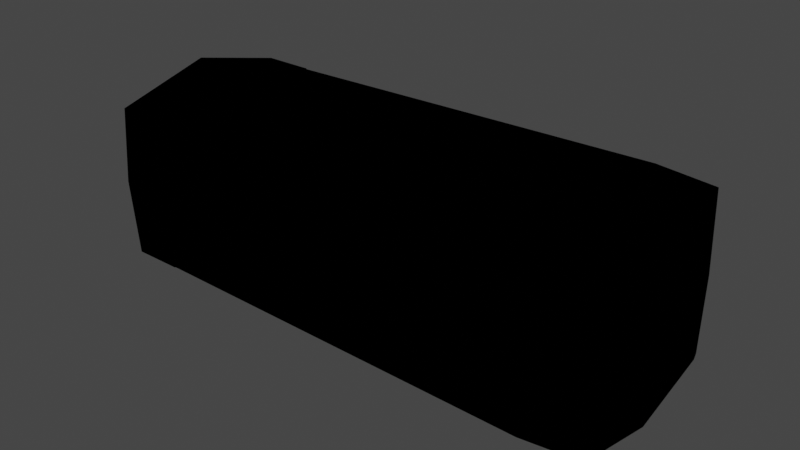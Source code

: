 # Source: shotgun_bullet.blend  (saved by Blender 3.6.13; exported with 4.5.12 LTS)
import bpy
from mathutils import Matrix  # noqa: F401  (used for matrix-valued properties, if any)

bpy.ops.wm.read_factory_settings(use_empty=True)
scene = bpy.context.scene
scene.name = 'Scene'

# ---- collections
col_bullet = bpy.data.collections.new('Bullet'); scene.collection.children.link(col_bullet)

# ---- images (referenced by path relative to the original .blend; pixels are not part of the script)
import os
ASSET_DIR = os.environ.get("B2B_ASSET_DIR", "")  # directory of the original .blend (textures are referenced by path, not embedded)
HERE = os.path.dirname(os.path.abspath(__file__))  # packed textures are extracted next to this script under _unpacked/

def load_image(name, relpath, width, height, colorspace="sRGB"):
    """Load a texture the original file referenced (path relative to the .blend, or extracted next to this script)."""
    p = next((c for c in (os.path.join(HERE, relpath), os.path.join(ASSET_DIR, relpath)) if relpath and os.path.exists(c)), "")
    if p:
        img = bpy.data.images.load(p, check_existing=True)
        img.name = name
    else:  # same state as the original file: an image datablock whose file is absent (Cycles renders it pink)
        img = bpy.data.images.new(name, width, height)
        img.source = "FILE"
        img.filepath = "//" + (relpath or name)
    img.colorspace_settings.name = colorspace
    return img
img_shotgunskin1_png = load_image('ShotgunSkin1.png', 'ShotgunSkin1.png', 1024, 1024, 'sRGB')

# ---- materials (node trees are filled in below, after node groups)
mat_material = bpy.data.materials.new('Material')
mat_material.alpha_threshold = 0.0
mat_material.use_transparent_shadow = False
mat_material.roughness = 0.5
mat_material.line_color = (0.0, 0.0, 0.0, 1.0)
mat_outline = bpy.data.materials.new('Outline')
mat_outline.use_backface_culling = True
mat_outline.use_transparent_shadow = False

# ---- material node trees
mat_material.use_nodes = True; mat_material.node_tree.nodes.clear()
_N = mat_material.node_tree.nodes; _L = mat_material.node_tree.links
n0 = _N.new('ShaderNodeOutputMaterial'); n0.name = 'Material Output'; n0.location = (300, 300)
n1 = _N.new('ShaderNodeBsdfPrincipled'); n1.name = 'Principled BSDF'; n1.location = (10, 300)
n1.distribution = 'GGX'
n1.subsurface_method = 'RANDOM_WALK_SKIN'
n1.inputs[3].default_value = 1.45
n1.inputs[27].default_value = (0.0, 0.0, 0.0, 1.0)
n1.inputs[28].default_value = 1.0
n2 = _N.new('ShaderNodeTexImage'); n2.name = 'Image Texture'; n2.location = (-388, 219)
n2.image = img_shotgunskin1_png
_L.new(n1.outputs[0], n0.inputs[0])
_L.new(n2.outputs[0], n1.inputs[0])
n0.is_active_output = True
mat_outline.use_nodes = True; mat_outline.node_tree.nodes.clear()
_N = mat_outline.node_tree.nodes; _L = mat_outline.node_tree.links
n0 = _N.new('ShaderNodeOutputMaterial'); n0.name = 'Material Output'; n0.location = (300, 300)
n1 = _N.new('ShaderNodeBsdfDiffuse'); n1.name = 'Diffuse BSDF'; n1.location = (10, 300)
n1.inputs[0].default_value = (0.0, 0.0, 0.0, 1.0)
n1.inputs[1].default_value = 0.5
_L.new(n1.outputs[0], n0.inputs[0])
n0.is_active_output = True

# ---- world
world_world = bpy.data.worlds.new('World'); scene.world = world_world
world_world.use_nodes = True; world_world.node_tree.nodes.clear()
_N = world_world.node_tree.nodes; _L = world_world.node_tree.links
n0 = _N.new('ShaderNodeOutputWorld'); n0.name = 'World Output'; n0.location = (300, 300)
n1 = _N.new('ShaderNodeBackground'); n1.name = 'Background'; n1.location = (10, 300)
n1.inputs[0].default_value = (0.05088, 0.05088, 0.05088, 1.0)
_L.new(n1.outputs[0], n0.inputs[0])
n0.is_active_output = True
world_world.color = (0.05088, 0.05088, 0.05088)
world_world.use_sun_shadow = False
world_world.sun_shadow_jitter_overblur = 0.0

# ---- meshes
me_cube_010 = bpy.data.meshes.new('Cube.010')
me_cube_010.from_pydata([(-0.03863, -0.02675, 0.02127), (-0.03763, -3.956e-07, 0.02742), (0.1214, -0.01657, 0.01604), (0.1214, -1.408e-05, 0.01906), (-0.03912, -0.02675, 0.0), (0.121, -0.01657, -0.0001062), (0.121, -3.956e-07, 0.0), (0.12, -0.0244, 0.02265), (0.1195, -0.0244, 0.0), (0.1201, -3.956e-07, 0.02647), (-0.03903, -3.956e-07, 0.0), (0.1053, -0.02462, 0.02253), (0.1048, -0.02462, 0.0), (0.1054, -3.956e-07, 0.02656)], [], [(11, 0, 4, 12), (11, 13, 1, 0), (2, 5, 6, 3), (2, 3, 9, 7), (2, 7, 8, 5), (7, 9, 13, 11), (7, 11, 12, 8), (10, 1, 0, 4)])
_uv = me_cube_010.uv_layers.new(name='UVMap')
_uv.uv.foreach_set('vector', [0.01157, 0.02091, 0.04442, 0.02727, 0.04386, 0.03142, 0.01085, 0.02603, 0.01157, 0.02091, 0.01253, 0.01519, 0.04528, 0.02094, 0.04442, 0.02727, 0.06924, 0.05934, 0.06967, 0.07404, 0.0541, 0.07404, 0.05424, 0.05613, 0.06924, 0.05934, 0.05424, 0.05613, 0.05478, 0.04802, 0.07713, 0.05275, 0.06924, 0.05934, 0.07713, 0.05275, 0.0782, 0.0737, 0.06967, 0.07404, 0.06804, 0.02739, 0.06061, 0.02485, 0.06213, 0.02044, 0.06965, 0.02297, 0.06804, 0.02739, 0.06965, 0.02297, 0.07641, 0.02505, 0.07493, 0.02951, 0.09138, 0.03751, 0.09137, 0.01042, 0.1178, 0.01652, 0.1178, 0.03752])
me_cube_010.materials.append(mat_material)
me_cube_010.materials.append(mat_outline)
me_cube_010.use_mirror_vertex_groups = False
me_cube_010.update()
me_cube_002 = bpy.data.meshes.new('Cube.002')
me_cube_002.from_pydata([(-0.03863, -0.02675, 0.02127), (-0.03763, -3.956e-07, 0.02742), (-0.03912, -0.02675, 0.0), (-0.04511, -0.02675, 0.0), (-0.04461, -0.02675, 0.02127), (-0.04362, -3.956e-07, 0.02742), (-0.04501, -3.956e-07, 0.0), (-0.03802, -3.956e-07, 0.0)], [], [(0, 1, 5, 4), (6, 3, 4, 5), (2, 0, 4, 3), (0, 2, 7, 1)])
_uv = me_cube_002.uv_layers.new(name='UVMap')
_uv.uv.foreach_set('vector', [0.03122, 0.05784, 0.01839, 0.05663, 0.01876, 0.05384, 0.03158, 0.05506, 0.1204, 0.04824, 0.1168, 0.08004, 0.09539, 0.07762, 0.09164, 0.04498, 0.04114, 0.05892, 0.03122, 0.05784, 0.03158, 0.05506, 0.0415, 0.05613, 0.09269, 0.03252, 0.09268, 0.01107, 0.1197, 0.01109, 0.1197, 0.03873])
me_cube_002.materials.append(mat_material)
me_cube_002.materials.append(mat_outline)
me_cube_002.use_mirror_vertex_groups = False
me_cube_002.update()

# ---- objects
ob_bulletbody = bpy.data.objects.new('BulletBody', me_cube_010)
ob_bullethead = bpy.data.objects.new('BulletHead', me_cube_002)

# ---- transforms, parenting, visibility, modifiers, constraints
ob_bulletbody.location = (0.0, 0.0, 0.0)
ob_bulletbody.lock_rotations_4d = False
ob_bulletbody.empty_display_type = 'ARROWS'
ob_bulletbody.lineart.crease_threshold = 0.0
_m = ob_bulletbody.modifiers.new('Mirror.001', 'MIRROR')
_m.use_axis = (False, True, True)
_m = ob_bulletbody.modifiers.new('Solidify', 'SOLIDIFY')
_m.thickness = -0.01
_m.material_offset = 1
_m.use_rim = False
_m.use_flip_normals = True
_m = ob_bulletbody.modifiers.new('Boolean', 'BOOLEAN')
_m.object = ob_bullethead
_m.operation = 'UNION'
_m.solver = 'FAST'
ob_bullethead.location = (0.0, 0.0, 0.0)
ob_bullethead.lock_rotations_4d = False
ob_bullethead.empty_display_type = 'ARROWS'
ob_bullethead.lineart.crease_threshold = 0.0
_m = ob_bullethead.modifiers.new('Mirror.001', 'MIRROR')
_m.use_axis = (False, True, True)
_m = ob_bullethead.modifiers.new('Solidify', 'SOLIDIFY')
_m.thickness = -0.01
_m.material_offset = 1
_m.use_rim = False
_m.use_flip_normals = True

# ---- collection membership
col_bullet.objects.link(ob_bulletbody)
col_bullet.objects.link(ob_bullethead)

# ---- scene / render settings (as saved in the file)
scene.frame_start = 1; scene.frame_end = 250; scene.frame_set(1)
scene.render.engine = 'BLENDER_EEVEE_NEXT'
scene.cycles.sampling_pattern = 'TABULATED_SOBOL'
scene.view_settings.view_transform = 'Filmic'
bpy.context.view_layer.update()

# ---- added for rendering (the .blend has no active camera and no usable light): camera, sun
cam_auto = bpy.data.cameras.new('AutoCamera')
cam_auto.lens = 50.0
cam_auto.sensor_width = 36.0
cam_auto.clip_end = 1000.0
ob_auto_camera = bpy.data.objects.new('AutoCamera', cam_auto)
scene.collection.objects.link(ob_auto_camera)
ob_auto_camera.location = (0.234203, -0.235221, 0.156814)
ob_auto_camera.rotation_euler = (1.09748, -7.21219e-08, 0.694738)
scene.camera = ob_auto_camera
light_auto_sun = bpy.data.lights.new('AutoSun', 'SUN')
light_auto_sun.energy = 3.0
light_auto_sun.angle = 0.0523599
ob_auto_sun = bpy.data.objects.new('AutoSun', light_auto_sun)
scene.collection.objects.link(ob_auto_sun)
ob_auto_sun.rotation_euler = (0.872665, 0.174533, 0.523599)
bpy.context.view_layer.update()
